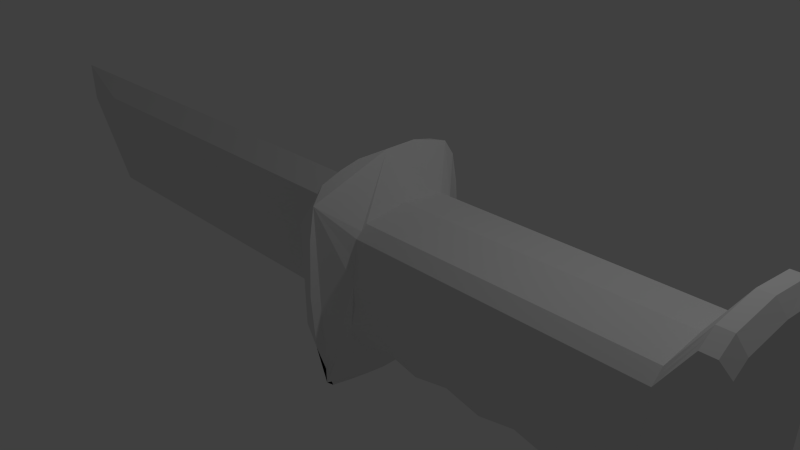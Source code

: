 # Source: Knife.blend  (saved by Blender 2.71.0; exported with 4.5.12 LTS)
import bpy
from mathutils import Matrix  # noqa: F401  (used for matrix-valued properties, if any)

bpy.ops.wm.read_factory_settings(use_empty=True)
scene = bpy.context.scene
scene.name = 'Scene'

# ---- collections
col_collection_1 = bpy.data.collections.new('Collection 1'); scene.collection.children.link(col_collection_1)

# ---- materials (node trees are filled in below, after node groups)
mat_material = bpy.data.materials.new('Material')
mat_material.alpha_threshold = 0.0
mat_material.use_transparent_shadow = False
mat_material.roughness = 0.5
mat_material.line_color = (0.0, 0.0, 0.0, 1.0)

# ---- material node trees

# ---- world
world_world = bpy.data.worlds.new('World'); scene.world = world_world
world_world.color = (0.05088, 0.05088, 0.05088)
world_world.use_sun_shadow = False
world_world.sun_shadow_jitter_overblur = 0.0
world_world.cycles.sampling_method = 'MANUAL'
world_world.cycles.sample_map_resolution = 256

# ---- cameras
cam_camera = bpy.data.cameras.new('Camera')
cam_camera.clip_end = 100.0
cam_camera.lens = 35.0
cam_camera.sensor_width = 32.0
cam_camera.sensor_height = 18.0
cam_camera.ortho_scale = 7.314
cam_camera.dof.focus_distance = 0.0
cam_camera.dof.aperture_fstop = 128.0

# ---- lights
light_lamp = bpy.data.lights.new('Lamp', 'POINT')
light_lamp.transmission_factor = 0.0
light_lamp.cutoff_distance = 30.0
light_lamp.energy = 100.0
light_lamp.shadow_buffer_clip_start = 1.001
light_lamp.shadow_soft_size = 0.1
light_lamp.shadow_maximum_resolution = 0.006
light_lamp.use_absolute_resolution = True
light_lamp.cycles.use_multiple_importance_sampling = False

# ---- meshes
me_cube = bpy.data.meshes.new('Cube')
me_cube.from_pydata([(4.477, 0.7744, -0.7137), (4.883, 0.0, 1.56), (4.883, 0.0, -1.342), (0.596, 0.7744, -0.7137), (4.477, 0.7744, 0.7167), (4.883, 0.8787, 1.345), (4.883, 0.8787, -1.342), (0.596, 0.7744, 0.7167), (4.477, 0.0, -0.83), (0.596, 0.0, -0.83), (4.477, 0.0, 0.9313), (0.596, 0.0, 0.9313), (0.2923, 1.137, 1.152), (0.2923, 0.0, 1.531), (0.2923, 0.7173, -1.449), (0.2923, 1.256, 0.009476), (-0.1869, 0.0, 0.001486), (-0.1869, 0.7144, 0.001486), (0.2923, 0.9928, -1.392), (0.2923, 1.212, 0.7388), (-0.1869, 0.0, -0.6978), (0.2923, 0.4417, -1.495), (0.2923, 0.4417, 1.531), (-0.1869, 0.0, 0.7008), (-0.1869, 0.9786, 0.001486), (-0.1869, 0.4502, 0.001486), (-0.1869, 0.7144, -0.6978), (-0.1869, 0.7144, 0.7008), (-0.1869, 0.9786, 0.7008), (-0.1869, 0.9786, -0.6978), (-0.1869, 0.4502, -0.6978), (-0.1869, 0.4502, 0.7008), (0.124, 0.0, -1.001), (0.02597, 0.0, 0.944), (-0.1869, 0.2869, 0.3282), (-0.1869, 0.159, 0.001486), (-6.768, 0.0, -1.001), (-7.634, 0.0, 0.944), (-6.278, 0.2869, 0.3282), (-6.278, 0.2869, 0.7008), (4.477, 0.9014, -0.4276), (4.477, 0.8456, -0.1416), (4.477, 0.8456, 0.1445), (4.477, 0.7981, 0.4306), (0.596, 0.9014, -0.4276), (0.596, 0.8456, -0.1416), (0.596, 0.8456, 0.1445), (0.596, 0.7981, 0.4306), (5.192, 0.0, 1.385), (5.192, 0.0, -1.188), (5.192, 0.8511, -1.188), (5.192, 0.8511, 1.195), (4.883, 0.9024, -0.8048), (4.883, 0.9499, -0.2673), (4.883, 0.9499, 0.2702), (4.883, 0.9024, 0.8077), (0.596, 0.4271, -0.7672), (0.596, 0.6246, -0.7487), (4.883, 0.6509, 1.488), (4.883, 0.7648, 1.417), (0.596, 0.6161, 0.8597), (0.596, 0.6952, 0.7882), (4.477, 0.4271, -0.7672), (4.477, 0.6246, -0.7487), (4.883, 0.6509, -1.342), (4.883, 0.7648, -1.342), (4.477, 0.6161, 0.8597), (4.477, 0.6952, 0.7882), (5.192, 0.8722, 0.7182), (5.192, 0.9142, 0.2417), (5.192, 0.9142, -0.2347), (5.192, 0.8722, -0.7111), (5.192, 0.0, -0.7111), (5.192, 0.0, -0.2347), (5.192, 0.0, 0.2417), (5.192, 0.0, 0.7182), (-7.634, 0.0, 0.3272), (-0.1869, 0.3181, 0.001486), (-0.1869, 0.3181, -0.6978), (-0.1869, 0.1866, -0.0278), (-6.278, 0.1866, -0.02781), (3.992, 0.7744, -0.6064), (3.507, 0.7744, -0.7137), (3.022, 0.7744, -0.6064), (2.537, 0.7744, -0.7137), (2.052, 0.7744, -0.6064), (1.566, 0.7744, -0.7137), (1.081, 0.7744, -0.6064), (3.992, 0.7744, 0.7167), (3.507, 0.7744, 0.7167), (3.022, 0.7744, 0.7167), (2.537, 0.7744, 0.7167), (2.052, 0.7744, 0.7167), (1.566, 0.7744, 0.7167), (1.081, 0.7744, 0.7167), (3.992, 0.0, -0.7227), (3.507, 0.0, -0.83), (3.022, 0.0, -0.7227), (2.537, 0.0, -0.83), (2.051, 0.0, -0.7227), (1.566, 0.0, -0.83), (1.081, 0.0, -0.7227), (1.081, 0.0, 0.9313), (1.566, 0.0, 0.9313), (2.051, 0.0, 0.9313), (2.537, 0.0, 0.9313), (3.022, 0.0, 0.9313), (3.507, 0.0, 0.9313), (3.992, 0.0, 0.9313), (3.992, 0.7981, 0.4306), (3.507, 0.7981, 0.4306), (3.022, 0.7981, 0.4306), (2.537, 0.7981, 0.4306), (2.052, 0.7981, 0.4306), (1.566, 0.7981, 0.4306), (1.081, 0.7981, 0.4306), (3.992, 0.8456, 0.1445), (3.507, 0.8456, 0.1445), (3.022, 0.8456, 0.1445), (2.537, 0.8456, 0.1445), (2.052, 0.8456, 0.1445), (1.566, 0.8456, 0.1445), (1.081, 0.8456, 0.1445), (3.992, 0.8456, -0.1416), (3.507, 0.8456, -0.1416), (3.022, 0.8456, -0.1416), (2.537, 0.8456, -0.1416), (2.052, 0.8456, -0.1416), (1.566, 0.8456, -0.1416), (1.081, 0.8456, -0.1416), (3.992, 0.9014, -0.3204), (3.507, 0.9014, -0.4276), (3.022, 0.9014, -0.3204), (2.537, 0.9014, -0.4276), (2.052, 0.9014, -0.3204), (1.566, 0.9014, -0.4276), (1.081, 0.9014, -0.3204), (3.992, 0.6246, -0.6414), (3.507, 0.6246, -0.7487), (3.022, 0.6246, -0.6414), (2.537, 0.6246, -0.7487), (2.052, 0.6246, -0.6414), (1.566, 0.6246, -0.7487), (1.081, 0.6246, -0.6414), (3.992, 0.4271, -0.6599), (3.507, 0.4271, -0.7672), (3.022, 0.4271, -0.6599), (2.537, 0.4271, -0.7672), (2.051, 0.4271, -0.6599), (1.566, 0.4271, -0.7672), (1.081, 0.4271, -0.6599), (1.081, 0.6952, 0.7882), (1.566, 0.6952, 0.7882), (2.052, 0.6952, 0.7882), (2.537, 0.6952, 0.7882), (3.022, 0.6952, 0.7882), (3.507, 0.6952, 0.7882), (3.992, 0.6952, 0.7882), (1.081, 0.6161, 0.8597), (1.566, 0.6161, 0.8597), (2.051, 0.6161, 0.8597), (2.537, 0.6161, 0.8597), (3.022, 0.6161, 0.8597), (3.507, 0.6161, 0.8597), (3.992, 0.6161, 0.8597), (5.06, 0.0, 1.56), (5.06, 0.0, -1.342), (5.06, 0.8787, 1.345), (5.06, 0.8787, -1.342), (0.2923, 0.0, -1.535), (0.2923, 1.086, -1.309), (5.06, 0.9024, -0.8048), (5.06, 0.9499, -0.2673), (5.06, 0.9499, 0.2702), (5.06, 0.9024, 0.8077), (5.06, 0.6509, 1.488), (5.06, 0.7648, 1.417), (5.06, 0.6509, -1.342), (5.06, 0.7648, -1.342), (0.2923, 1.212, -0.7198), (0.2923, 0.9928, 1.368), (0.2923, 0.7173, 1.468), (5.192, 0.6492, 1.321), (5.192, 0.7501, 1.258), (5.192, 0.6492, -1.188), (5.192, 0.7501, -1.188), (5.192, 0.7642, -0.7111), (5.192, 0.6562, -0.7111), (5.192, 0.7922, -0.2347), (5.192, 0.6702, -0.2347), (5.192, 0.7922, 0.2417), (5.192, 0.6702, 0.2417), (5.192, 0.7642, 0.7182), (5.192, 0.6562, 0.7182), (0.2923, 0.304, -1.515), (-0.08047, 0.1435, 0.8224), (0.2923, 0.1381, -1.535), (-6.956, 0.1435, 0.3277), (-6.956, 0.1435, 0.8224), (-6.523, 0.09328, -0.5145), (-0.03147, 0.09328, -0.5145), (-0.1869, 0.159, -0.6978), (-0.1869, 0.2869, 0.7008), (0.2923, 1.086, -1.309)], [], [(43, 4, 5, 55), (63, 0, 6, 65), (136, 87, 3, 44), (150, 101, 9, 56), (158, 60, 11, 102), (66, 10, 1, 58), (189, 191, 74, 73), (30, 25, 17, 26), (24, 28, 19, 15), (17, 27, 28, 24), (14, 26, 29, 18), (26, 17, 24, 29), (21, 30, 26, 14), (78, 77, 25, 30), (25, 31, 27, 17), (20, 16, 35, 201), (23, 13, 22, 31, 202), (76, 37, 198, 197), (79, 200, 199, 80), (35, 16, 32, 200), (199, 197, 38, 80), (36, 76, 197, 199), (200, 32, 36, 199), (0, 40, 52, 6), (40, 41, 53, 52), (41, 42, 54, 53), (42, 43, 55, 54), (94, 115, 47, 7), (115, 122, 46, 47), (122, 129, 45, 46), (129, 136, 44, 45), (187, 189, 73, 72), (184, 187, 72, 49), (193, 182, 48, 75), (2, 64, 177, 166), (8, 62, 64, 2), (62, 63, 65, 64), (87, 143, 57, 3), (143, 150, 56, 57), (94, 7, 61, 151), (151, 61, 60, 158), (4, 67, 59, 5), (67, 66, 58, 59), (53, 54, 173, 172), (65, 6, 168, 178), (55, 5, 167, 174), (59, 58, 175, 176), (5, 59, 176, 167), (52, 53, 172, 171), (64, 65, 178, 177), (54, 55, 174, 173), (58, 1, 165, 175), (6, 52, 171, 168), (197, 198, 39, 38), (201, 35, 77, 78), (25, 77, 79, 34), (34, 79, 80, 38), (40, 0, 81, 130), (130, 81, 82, 131), (131, 82, 83, 132), (132, 83, 84, 133), (133, 84, 85, 134), (134, 85, 86, 135), (135, 86, 87, 136), (62, 8, 95, 144), (144, 95, 96, 145), (145, 96, 97, 146), (146, 97, 98, 147), (147, 98, 99, 148), (148, 99, 100, 149), (149, 100, 101, 150), (66, 164, 108, 10), (164, 163, 107, 108), (163, 162, 106, 107), (162, 161, 105, 106), (161, 160, 104, 105), (160, 159, 103, 104), (159, 158, 102, 103), (4, 43, 109, 88), (88, 109, 110, 89), (89, 110, 111, 90), (90, 111, 112, 91), (91, 112, 113, 92), (92, 113, 114, 93), (93, 114, 115, 94), (43, 42, 116, 109), (109, 116, 117, 110), (110, 117, 118, 111), (111, 118, 119, 112), (112, 119, 120, 113), (113, 120, 121, 114), (114, 121, 122, 115), (42, 41, 123, 116), (116, 123, 124, 117), (117, 124, 125, 118), (118, 125, 126, 119), (119, 126, 127, 120), (120, 127, 128, 121), (121, 128, 129, 122), (41, 40, 130, 123), (123, 130, 131, 124), (124, 131, 132, 125), (125, 132, 133, 126), (126, 133, 134, 127), (127, 134, 135, 128), (128, 135, 136, 129), (0, 63, 137, 81), (81, 137, 138, 82), (82, 138, 139, 83), (83, 139, 140, 84), (84, 140, 141, 85), (85, 141, 142, 86), (86, 142, 143, 87), (63, 62, 144, 137), (137, 144, 145, 138), (138, 145, 146, 139), (139, 146, 147, 140), (140, 147, 148, 141), (141, 148, 149, 142), (142, 149, 150, 143), (4, 88, 157, 67), (88, 89, 156, 157), (89, 90, 155, 156), (90, 91, 154, 155), (91, 92, 153, 154), (92, 93, 152, 153), (93, 94, 151, 152), (67, 157, 164, 66), (157, 156, 163, 164), (156, 155, 162, 163), (155, 154, 161, 162), (154, 153, 160, 161), (153, 152, 159, 160), (152, 151, 158, 159), (166, 177, 184, 49), (171, 172, 70, 71), (173, 174, 68, 69), (178, 168, 50, 185), (176, 175, 182, 183), (177, 178, 185, 184), (168, 171, 71, 50), (172, 173, 69, 70), (167, 176, 183, 51), (174, 167, 51, 68), (175, 165, 48, 182), (191, 193, 75, 74), (68, 51, 183, 192), (192, 183, 182, 193), (50, 71, 186, 185), (185, 186, 187, 184), (71, 70, 188, 186), (186, 188, 189, 187), (70, 69, 190, 188), (188, 190, 191, 189), (69, 68, 192, 190), (190, 192, 193, 191), (169, 20, 201, 196), (33, 195, 198, 37), (23, 202, 195, 33), (195, 202, 39, 198), (202, 34, 38, 39), (31, 25, 34, 202), (77, 35, 200, 79), (7, 47, 46, 45, 44, 3, 170, 179, 15, 19, 12), (28, 180, 12, 19), (11, 60, 61, 7, 12, 180, 181, 22, 13), (3, 57, 56, 9, 169, 196, 194, 21, 14, 18, 203), (29, 24, 15, 179), (31, 22, 181, 27), (27, 181, 180, 28), (18, 29, 179, 203), (194, 78, 30, 21), (196, 201, 78, 194)])
me_cube.materials.append(mat_material)
me_cube.use_remesh_preserve_volume = False
me_cube.use_remesh_preserve_attributes = False
me_cube.use_mirror_vertex_groups = False
me_cube.update()

# ---- objects
ob_cube = bpy.data.objects.new('Cube', me_cube)
ob_lamp = bpy.data.objects.new('Lamp', light_lamp)
ob_camera = bpy.data.objects.new('Camera', cam_camera)

# ---- transforms, parenting, visibility, modifiers, constraints
ob_cube.location = (0.0, 0.0, 0.0)
ob_cube.lock_rotations_4d = False
ob_cube.empty_display_type = 'ARROWS'
ob_cube.lineart.crease_threshold = 0.0
_m = ob_cube.modifiers.new('Mirror', 'MIRROR')
_m.use_axis = (False, True, False)
_m.use_clip = True
ob_lamp.location = (4.076, 1.005, 5.904)
ob_lamp.rotation_euler = (0.6503, 0.05522, 1.866)
ob_lamp.lock_rotations_4d = False
ob_lamp.empty_display_type = 'ARROWS'
ob_lamp.color = (0.0, 0.0, 0.0, 0.0)
ob_lamp.lineart.crease_threshold = 0.0
ob_camera.location = (7.481, -6.508, 5.344)
ob_camera.rotation_euler = (1.109, 0.01082, 0.8149)
ob_camera.lock_rotations_4d = False
ob_camera.empty_display_type = 'ARROWS'
ob_camera.color = (0.0, 0.0, 0.0, 0.0)
ob_camera.display_type = 'WIRE'
ob_camera.lineart.crease_threshold = 0.0

# ---- collection membership
col_collection_1.objects.link(ob_cube)
col_collection_1.objects.link(ob_lamp)
col_collection_1.objects.link(ob_camera)

# ---- scene / render settings (as saved in the file)
scene.camera = ob_camera
scene.frame_start = 1; scene.frame_end = 250; scene.frame_set(1)
scene.render.engine = 'BLENDER_EEVEE_NEXT'
scene.render.resolution_percentage = 50
scene.render.dither_intensity = 0.0
scene.cycles.use_denoising = False
scene.cycles.samples = 10
scene.cycles.sampling_pattern = 'TABULATED_SOBOL'
scene.cycles.light_sampling_threshold = 0.0
scene.cycles.use_adaptive_sampling = False
scene.cycles.use_light_tree = False
scene.cycles.blur_glossy = 0.0
scene.cycles.volume_bounces = 1
scene.cycles.pixel_filter_type = 'GAUSSIAN'
scene.cycles.sample_clamp_indirect = 0.0
scene.view_settings.view_transform = 'Standard'
bpy.context.view_layer.update()
